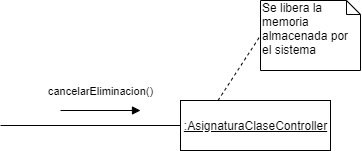

The diagram above was exported from draw.io. Its source (the exported page's mxGraphModel, read from the mxfile embedded in the PNG):
<mxGraphModel dx="998" dy="548" grid="1" gridSize="10" guides="1" tooltips="1" connect="1" arrows="1" fold="1" page="1" pageScale="1" pageWidth="1169" pageHeight="826" background="#ffffff" math="0" shadow="0">
  <root>
    <mxCell id="0" />
    <mxCell id="1" parent="0" />
    <mxCell id="2" style="edgeStyle=orthogonalEdgeStyle;rounded=0;orthogonalLoop=1;jettySize=auto;html=1;exitX=0;exitY=0.5;exitDx=0;exitDy=0;endArrow=none;endFill=0;" edge="1" source="4" parent="1">
      <mxGeometry relative="1" as="geometry">
        <mxPoint x="189.99999999999977" y="155" as="targetPoint" />
      </mxGeometry>
    </mxCell>
    <mxCell id="3" style="rounded=0;orthogonalLoop=1;jettySize=auto;html=1;exitX=0.25;exitY=0;exitDx=0;exitDy=0;entryX=0;entryY=0.5;entryDx=0;entryDy=0;entryPerimeter=0;dashed=1;endArrow=none;endFill=0;" edge="1" source="4" target="6" parent="1">
      <mxGeometry relative="1" as="geometry" />
    </mxCell>
    <mxCell id="4" value="&lt;u&gt;:AsignaturaClaseController&lt;/u&gt;" style="html=1;" vertex="1" parent="1">
      <mxGeometry x="370" y="130" width="150" height="50" as="geometry" />
    </mxCell>
    <mxCell id="5" value="cancelarEliminacion()" style="html=1;verticalAlign=bottom;endArrow=block;" edge="1" parent="1">
      <mxGeometry y="10" width="80" relative="1" as="geometry">
        <mxPoint x="250" y="140" as="sourcePoint" />
        <mxPoint x="330" y="140" as="targetPoint" />
        <mxPoint as="offset" />
      </mxGeometry>
    </mxCell>
    <mxCell id="6" value="Se libera la memoria almacenada por el sistema" style="shape=note;whiteSpace=wrap;html=1;size=14;verticalAlign=top;align=left;spacingTop=-6;" vertex="1" parent="1">
      <mxGeometry x="450" y="30" width="100" height="70" as="geometry" />
    </mxCell>
  </root>
</mxGraphModel>